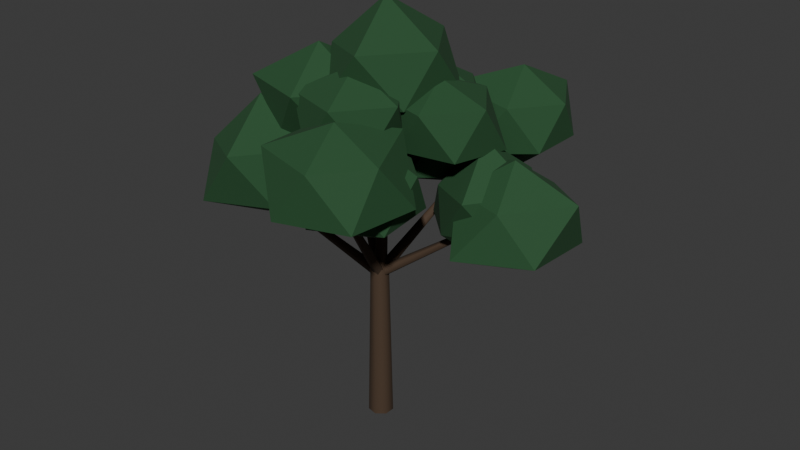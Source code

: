 # Source: tree-lime-2.blend  (saved by Blender 5.3.31; exported with 4.5.12 LTS)
import bpy
from mathutils import Matrix  # noqa: F401  (used for matrix-valued properties, if any)

bpy.ops.wm.read_factory_settings(use_empty=True)
scene = bpy.context.scene
scene.name = 'Scene'

# ---- collections
col_collection = bpy.data.collections.new('Collection'); scene.collection.children.link(col_collection)

# ---- materials (node trees are filled in below, after node groups)
mat_4a3a2c = bpy.data.materials.new('#4a3a2c')
mat_4a3a2c.diffuse_color = (0.06575, 0.03847, 0.02095, 1.0)
mat_paint0 = bpy.data.materials.new('paint0')
mat_paint0.diffuse_color = (0.01891, 0.08241, 0.02776, 1.0)

# ---- material node trees
mat_4a3a2c.use_nodes = True; mat_4a3a2c.node_tree.nodes.clear()
_N = mat_4a3a2c.node_tree.nodes; _L = mat_4a3a2c.node_tree.links
n0 = _N.new('ShaderNodeBsdfPrincipled'); n0.name = 'Principled BSDF'; n0.location = (-200, 100)
n0.inputs[0].default_value = (0.06575, 0.03847, 0.02095, 1.0)
n0.inputs[2].default_value = 0.85
n0.inputs[10].default_value = 0.005
n1 = _N.new('ShaderNodeOutputMaterial'); n1.name = 'Material Output'; n1.location = (200, 100)
_L.new(n0.outputs[0], n1.inputs[0])
n1.is_active_output = True
mat_paint0.use_nodes = True; mat_paint0.node_tree.nodes.clear()
_N = mat_paint0.node_tree.nodes; _L = mat_paint0.node_tree.links
n0 = _N.new('ShaderNodeBsdfPrincipled'); n0.name = 'Principled BSDF'; n0.location = (-200, 100)
n0.inputs[0].default_value = (0.01891, 0.08241, 0.02776, 1.0)
n0.inputs[2].default_value = 0.85
n0.inputs[10].default_value = 0.005
n1 = _N.new('ShaderNodeOutputMaterial'); n1.name = 'Material Output'; n1.location = (200, 100)
_L.new(n0.outputs[0], n1.inputs[0])
n1.is_active_output = True

# ---- world
world_world = bpy.data.worlds.new('World'); scene.world = world_world
world_world.use_nodes = True; world_world.node_tree.nodes.clear()
_N = world_world.node_tree.nodes; _L = world_world.node_tree.links
n0 = _N.new('ShaderNodeOutputWorld'); n0.name = 'World Output'; n0.location = (200, 100)
n1 = _N.new('ShaderNodeBackground'); n1.name = 'Background'; n1.location = (-200, 100)
n1.inputs[0].default_value = (0.05088, 0.05088, 0.05088, 1.0)
_L.new(n1.outputs[0], n0.inputs[0])
n0.is_active_output = True
world_world.color = (0.05088, 0.05088, 0.05088)
world_world.sun_shadow_jitter_overblur = 0.0

# ---- meshes
me_00__4a3a2c = bpy.data.meshes.new('00_#4a3a2c')
me_00__4a3a2c.from_pydata([(-0.36, -3.147e-08, -0.5), (-0.2245, -0.2815, -0.5), (0.08011, -0.351, -0.5), (0.3243, -0.1562, -0.5), (0.3243, 0.1562, -0.5), (0.08011, 0.351, -0.5), (-0.2245, 0.2815, -0.5), (-0.26, -2.273e-08, 4.2), (-0.1621, -0.2033, 4.2), (0.05786, -0.2535, 4.2), (0.2343, -0.1128, 4.2), (0.2343, 0.1128, 4.2), (0.05786, 0.2535, 4.2), (-0.1621, 0.2033, 4.2), (-0.36, -3.147e-08, -0.5), (-0.2245, -0.2815, -0.5), (0.08011, -0.351, -0.5), (0.3243, -0.1562, -0.5), (0.3243, 0.1562, -0.5), (0.08011, 0.351, -0.5), (-0.2245, 0.2815, -0.5), (-0.26, -2.273e-08, 4.2), (-0.1621, -0.2033, 4.2), (0.05786, -0.2535, 4.2), (0.2343, -0.1128, 4.2), (0.2343, 0.1128, 4.2), (0.05786, 0.2535, 4.2), (-0.1621, 0.2033, 4.2), (-0.04594, 0.1637, 4.0), (-0.1026, 0.02577, 4.133), (-0.01746, -0.1477, 4.082), (0.09179, -0.1171, 3.918), (0.07418, 0.07538, 3.867), (3.197, 0.9596, 6.302), (3.177, 0.9109, 6.349), (3.207, 0.8497, 6.331), (3.246, 0.8605, 6.273), (3.239, 0.9284, 6.255), (-0.144, 0.09028, 4.0), (-0.1081, -0.07349, 4.109), (0.07726, -0.1357, 4.067), (0.1558, -0.01038, 3.933), (0.01904, 0.1293, 3.891), (1.65, 2.745, 7.525), (1.663, 2.688, 7.563), (1.728, 2.666, 7.548), (1.756, 2.71, 7.501), (1.708, 2.759, 7.486), (-0.08443, -0.1476, 4.0), (0.08451, -0.1089, 4.1), (0.1367, 0.08026, 4.062), (-4.649e-05, 0.1585, 3.938), (-0.1367, 0.01769, 3.9), (-2.26, 1.224, 7.291), (-2.201, 1.238, 7.326), (-2.182, 1.305, 7.312), (-2.23, 1.332, 7.269), (-2.279, 1.283, 7.256), (0.1098, -0.1298, 4.0), (0.1143, 0.02791, 4.123), (-0.03921, 0.147, 4.076), (-0.1385, 0.06294, 3.924), (-0.04639, -0.1081, 3.877), (-2.173, -1.918, 6.485), (-2.171, -1.862, 6.528), (-2.225, -1.82, 6.512), (-2.26, -1.85, 6.458), (-2.228, -1.91, 6.442), (0.1631, 0.04796, 4.0), (0.01414, 0.1381, 4.098), (-0.1544, 0.0374, 4.061), (-0.1095, -0.115, 3.939), (0.08666, -0.1085, 3.902), (0.8115, -2.547, 7.501), (0.7589, -2.515, 7.536), (0.6994, -2.55, 7.523), (0.7153, -2.604, 7.48), (0.7845, -2.602, 7.467), (-0.08944, 0.1789, 4.0), (-0.1976, -0.02969, 4.009), (-0.03266, -0.1972, 4.006), (0.1774, -0.09221, 3.994), (0.1423, 0.1402, 3.991), (0.1776, 0.1447, 8.6), (0.1506, 0.09258, 8.602), (0.1918, 0.05069, 8.601), (0.2443, 0.07695, 8.599), (0.2356, 0.1351, 8.598)], [], [(1, 7, 0), (2, 8, 1), (3, 9, 2), (4, 10, 3), (5, 11, 4), (6, 12, 5), (0, 13, 6), (19, 17, 15), (24, 25, 26), (29, 33, 28), (30, 34, 29), (30, 36, 35), (31, 37, 36), (28, 37, 32), (39, 43, 38), (39, 45, 44), (41, 45, 40), (42, 46, 41), (38, 47, 42), (49, 53, 48), (49, 55, 54), (50, 56, 55), (52, 56, 51), (52, 53, 57), (59, 63, 58), (60, 64, 59), (61, 65, 60), (62, 66, 61), (58, 67, 62), (69, 73, 68), (70, 74, 69), (71, 75, 70), (72, 76, 71), (68, 77, 72), (79, 83, 78), (79, 85, 84), (81, 85, 80), (81, 87, 86), (82, 83, 87), (1, 8, 7), (2, 9, 8), (3, 10, 9), (4, 11, 10), (5, 12, 11), (6, 13, 12), (0, 7, 13), (14, 20, 15), (20, 19, 15), (19, 18, 17), (17, 16, 15), (27, 21, 26), (21, 22, 26), (22, 23, 26), (23, 24, 26), (29, 34, 33), (30, 35, 34), (30, 31, 36), (31, 32, 37), (28, 33, 37), (39, 44, 43), (39, 40, 45), (41, 46, 45), (42, 47, 46), (38, 43, 47), (49, 54, 53), (49, 50, 55), (50, 51, 56), (52, 57, 56), (52, 48, 53), (59, 64, 63), (60, 65, 64), (61, 66, 65), (62, 67, 66), (58, 63, 67), (69, 74, 73), (70, 75, 74), (71, 76, 75), (72, 77, 76), (68, 73, 77), (79, 84, 83), (79, 80, 85), (81, 86, 85), (81, 82, 87), (82, 78, 83)])
me_00__4a3a2c.polygons.foreach_set('use_smooth', [1, 1, 1, 1, 1, 1, 1, 0, 0, 1, 1, 1, 1, 1, 1, 1, 1, 1, 1, 1, 1, 1, 1, 1, 1, 1, 1, 1, 1, 1, 1, 1, 1, 1, 1, 1, 1, 1, 1, 1, 1, 1, 1, 1, 1, 1, 0, 0, 0, 0, 0, 0, 0, 0, 1, 1, 1, 1, 1, 1, 1, 1, 1, 1, 1, 1, 1, 1, 1, 1, 1, 1, 1, 1, 1, 1, 1, 1, 1, 1, 1, 1, 1, 1])
me_00__4a3a2c.materials.append(mat_4a3a2c)
me_00__4a3a2c.update()
me_01_paint0 = bpy.data.meshes.new('01_paint0')
me_01_paint0.from_pydata([(2.645, 0.9908, 4.901), (3.685, 0.2352, 5.989), (2.247, -0.2336, 5.988), (1.045, 0.9908, 5.855), (2.284, 2.104, 6.038), (4.052, 2.013, 5.795), (3.18, -0.6541, 7.275), (1.708, 0.31, 7.031), (1.298, 1.97, 7.247), (3.116, 2.439, 7.187), (4.273, 0.9908, 7.231), (2.645, 0.9908, 8.329), (3.651, 0.8517, 5.069), (5.01, -0.1356, 5.914), (3.07, -0.9381, 5.828), (2.371, 0.8517, 6.084), (3.287, 1.971, 6.129), (5.089, 1.896, 5.873), (4.08, -0.4689, 7.223), (2.503, 0.01728, 7.236), (2.22, 1.892, 7.385), (4.044, 2.06, 7.172), (5.496, 0.8517, 7.417), (3.651, 0.8517, 8.074), (1.607, 0.4509, 7.629), (2.725, -0.3616, 8.112), (1.223, -0.7305, 8.173), (0.216, 0.4509, 8.108), (1.22, 1.639, 8.17), (2.982, 1.45, 7.973), (2.063, -0.9529, 9.362), (0.3018, -0.4971, 9.422), (0.1921, 1.479, 9.481), (2.048, 1.808, 9.341), (3.014, 0.4509, 9.332), (1.607, 0.4509, 9.846), (1.162, 1.754, 6.471), (2.156, 1.032, 7.105), (0.6689, 0.2351, 6.947), (-0.1035, 1.754, 7.089), (0.7824, 2.924, 7.104), (2.37, 2.631, 6.992), (1.612, 0.3702, 8.249), (0.1158, 0.9938, 8.181), (0.001668, 2.598, 8.241), (1.716, 3.458, 8.393), (2.391, 1.754, 8.153), (1.162, 1.754, 8.843), (2.269, 3.141, 6.787), (3.401, 2.319, 7.677), (1.715, 1.436, 7.508), (0.916, 3.141, 7.696), (1.797, 4.595, 7.621), (3.4, 3.962, 7.677), (2.719, 1.759, 8.893), (0.7362, 2.027, 9.081), (1.293, 3.851, 8.788), (2.726, 4.546, 8.903), (3.572, 3.141, 8.829), (2.269, 3.141, 9.61), (0.8504, 1.357, 7.751), (2.168, 0.3993, 8.129), (0.2996, -0.3383, 8.062), (-0.5176, 1.357, 8.243), (0.3059, 3.033, 8.071), (1.966, 2.167, 8.239), (1.321, -0.09028, 9.507), (-0.5599, 0.3322, 9.604), (-0.129, 2.068, 9.371), (1.187, 2.392, 9.318), (2.041, 1.357, 9.363), (0.8504, 1.357, 9.903), (-1.942, 0.7535, 5.721), (-0.8469, -0.04222, 6.623), (-2.297, -0.3392, 6.71), (-3.584, 0.7535, 6.5), (-2.341, 1.982, 6.649), (-0.8673, 1.534, 6.633), (-1.497, -0.6152, 7.814), (-3.263, -0.206, 7.896), (-3.485, 1.874, 8.013), (-1.482, 2.171, 7.836), (-0.03149, 0.7535, 8.015), (-1.942, 0.7535, 9.021), (-2.557, 1.867, 7.048), (-1.575, 1.153, 7.613), (-3.0, 0.5012, 7.518), (-4.223, 1.867, 7.42), (-2.938, 3.041, 7.604), (-1.575, 2.58, 7.613), (-2.152, 0.6223, 8.688), (-3.952, 0.8533, 8.866), (-3.561, 2.597, 8.66), (-2.028, 3.494, 8.86), (-0.908, 1.867, 8.833), (-2.557, 1.867, 9.306), (-1.115, 0.6382, 7.233), (0.3079, -0.3958, 8.039), (-1.614, -0.898, 8.102), (-2.85, 0.6382, 8.05), (-1.468, 1.724, 8.31), (0.09058, 1.514, 8.157), (-0.6887, -0.6746, 9.413), (-2.132, -0.1004, 9.359), (-2.49, 1.637, 9.553), (-0.7122, 1.878, 9.38), (0.6684, 0.6382, 9.589), (-1.115, 0.6382, 10.11), (-1.233, -1.073, 5.741), (-0.1862, -1.834, 6.321), (-1.655, -2.371, 6.291), (-3.07, -1.073, 6.089), (-1.702, 0.3702, 6.225), (0.1379, -0.07698, 6.15), (-0.861, -2.219, 7.386), (-2.469, -1.971, 7.524), (-2.683, -0.0199, 7.637), (-0.7577, 0.3902, 7.529), (0.639, -1.073, 7.671), (-1.233, -1.073, 8.61), (-2.218, -1.943, 5.914), (-0.9032, -2.898, 6.724), (-2.765, -3.627, 6.662), (-3.562, -1.943, 6.844), (-2.725, -0.3823, 6.717), (-0.7378, -0.8673, 6.637), (-1.648, -3.696, 8.203), (-3.247, -2.691, 7.96), (-3.545, -0.9784, 8.117), (-1.719, -0.4084, 8.105), (-0.6947, -1.943, 8.066), (-2.218, -1.943, 9.218), (-1.106, -0.936, 7.378), (-0.1913, -1.6, 8.418), (-1.471, -2.061, 8.395), (-2.615, -0.936, 8.252), (-1.508, 0.3033, 8.342), (0.3017, 0.08646, 8.151), (-0.5973, -2.501, 9.632), (-2.483, -1.937, 9.657), (-2.212, -0.1323, 9.511), (-0.5879, 0.6577, 9.645), (0.3753, -0.936, 9.56), (-1.106, -0.936, 10.55), (0.9125, -1.425, 5.959), (2.197, -2.359, 6.753), (0.3588, -3.129, 6.666), (-0.9232, -1.425, 6.647), (0.3493, 0.3084, 6.653), (2.056, -0.5942, 6.828), (1.492, -3.209, 8.23), (-0.269, -2.283, 8.053), (-0.1936, -0.6214, 8.013), (1.283, -0.2839, 7.942), (2.442, -1.425, 8.083), (0.9125, -1.425, 8.62), (1.07, -2.776, 6.684), (2.461, -3.786, 7.438), (0.5399, -4.408, 7.439), (-0.7389, -2.776, 7.399), (0.6527, -1.491, 7.594), (2.598, -1.666, 7.365), (1.556, -4.272, 8.842), (-0.3182, -3.785, 8.902), (-0.323, -1.764, 8.905), (1.645, -1.007, 8.964), (2.412, -2.776, 8.743), (1.07, -2.776, 9.52), (0.377, -1.282, 7.32), (1.411, -2.033, 8.459), (-0.05593, -2.614, 8.405), (-0.7835, -1.282, 8.511), (-0.1791, 0.4296, 8.231), (1.327, -0.5917, 8.505), (0.8592, -2.766, 9.701), (-0.8398, -2.166, 9.676), (-0.91, -0.3468, 9.714), (0.7986, 0.01586, 9.615), (1.719, -1.282, 9.605), (0.377, -1.282, 10.35), (0.2, 0.1, 8.549), (1.592, -0.9114, 9.331), (-0.3795, -1.684, 9.271), (-1.224, 0.1, 9.446), (-0.3368, 1.752, 9.324), (1.767, 1.239, 9.247), (0.8033, -1.757, 10.76), (-0.8902, -0.692, 10.52), (-1.205, 1.121, 10.68), (0.7278, 1.724, 10.66), (1.813, 0.1, 10.63), (0.2, 0.1, 11.74)], [], [(0, 1, 2), (1, 0, 5), (0, 2, 3), (0, 3, 4), (0, 4, 5), (1, 5, 10), (2, 1, 6), (3, 2, 7), (4, 3, 8), (5, 4, 9), (1, 10, 6), (2, 6, 7), (3, 7, 8), (4, 8, 9), (5, 9, 10), (6, 10, 11), (7, 6, 11), (8, 7, 11), (9, 8, 11), (10, 9, 11), (12, 13, 14), (13, 12, 17), (12, 14, 15), (12, 15, 16), (12, 16, 17), (13, 17, 22), (14, 13, 18), (15, 14, 19), (16, 15, 20), (17, 16, 21), (13, 22, 18), (14, 18, 19), (15, 19, 20), (16, 20, 21), (17, 21, 22), (18, 22, 23), (19, 18, 23), (20, 19, 23), (21, 20, 23), (22, 21, 23), (24, 25, 26), (25, 24, 29), (24, 26, 27), (24, 27, 28), (24, 28, 29), (25, 29, 34), (26, 25, 30), (27, 26, 31), (28, 27, 32), (29, 28, 33), (25, 34, 30), (26, 30, 31), (27, 31, 32), (28, 32, 33), (29, 33, 34), (30, 34, 35), (31, 30, 35), (32, 31, 35), (33, 32, 35), (34, 33, 35), (36, 37, 38), (37, 36, 41), (36, 38, 39), (36, 39, 40), (36, 40, 41), (37, 41, 46), (38, 37, 42), (39, 38, 43), (40, 39, 44), (41, 40, 45), (37, 46, 42), (38, 42, 43), (39, 43, 44), (40, 44, 45), (41, 45, 46), (42, 46, 47), (43, 42, 47), (44, 43, 47), (45, 44, 47), (46, 45, 47), (48, 49, 50), (49, 48, 53), (48, 50, 51), (48, 51, 52), (48, 52, 53), (49, 53, 58), (50, 49, 54), (51, 50, 55), (52, 51, 56), (53, 52, 57), (49, 58, 54), (50, 54, 55), (51, 55, 56), (52, 56, 57), (53, 57, 58), (54, 58, 59), (55, 54, 59), (56, 55, 59), (57, 56, 59), (58, 57, 59), (60, 61, 62), (61, 60, 65), (60, 62, 63), (60, 63, 64), (60, 64, 65), (61, 65, 70), (62, 61, 66), (63, 62, 67), (64, 63, 68), (65, 64, 69), (61, 70, 66), (62, 66, 67), (63, 67, 68), (64, 68, 69), (65, 69, 70), (66, 70, 71), (67, 66, 71), (68, 67, 71), (69, 68, 71), (70, 69, 71), (72, 73, 74), (73, 72, 77), (72, 74, 75), (72, 75, 76), (72, 76, 77), (73, 77, 82), (74, 73, 78), (75, 74, 79), (76, 75, 80), (77, 76, 81), (73, 82, 78), (74, 78, 79), (75, 79, 80), (76, 80, 81), (77, 81, 82), (78, 82, 83), (79, 78, 83), (80, 79, 83), (81, 80, 83), (82, 81, 83), (84, 85, 86), (85, 84, 89), (84, 86, 87), (84, 87, 88), (84, 88, 89), (85, 89, 94), (86, 85, 90), (87, 86, 91), (88, 87, 92), (89, 88, 93), (85, 94, 90), (86, 90, 91), (87, 91, 92), (88, 92, 93), (89, 93, 94), (90, 94, 95), (91, 90, 95), (92, 91, 95), (93, 92, 95), (94, 93, 95), (96, 97, 98), (97, 96, 101), (96, 98, 99), (96, 99, 100), (96, 100, 101), (97, 101, 106), (98, 97, 102), (99, 98, 103), (100, 99, 104), (101, 100, 105), (97, 106, 102), (98, 102, 103), (99, 103, 104), (100, 104, 105), (101, 105, 106), (102, 106, 107), (103, 102, 107), (104, 103, 107), (105, 104, 107), (106, 105, 107), (108, 109, 110), (109, 108, 113), (108, 110, 111), (108, 111, 112), (108, 112, 113), (109, 113, 118), (110, 109, 114), (111, 110, 115), (112, 111, 116), (113, 112, 117), (109, 118, 114), (110, 114, 115), (111, 115, 116), (112, 116, 117), (113, 117, 118), (114, 118, 119), (115, 114, 119), (116, 115, 119), (117, 116, 119), (118, 117, 119), (120, 121, 122), (121, 120, 125), (120, 122, 123), (120, 123, 124), (120, 124, 125), (121, 125, 130), (122, 121, 126), (123, 122, 127), (124, 123, 128), (125, 124, 129), (121, 130, 126), (122, 126, 127), (123, 127, 128), (124, 128, 129), (125, 129, 130), (126, 130, 131), (127, 126, 131), (128, 127, 131), (129, 128, 131), (130, 129, 131), (132, 133, 134), (133, 132, 137), (132, 134, 135), (132, 135, 136), (132, 136, 137), (133, 137, 142), (134, 133, 138), (135, 134, 139), (136, 135, 140), (137, 136, 141), (133, 142, 138), (134, 138, 139), (135, 139, 140), (136, 140, 141), (137, 141, 142), (138, 142, 143), (139, 138, 143), (140, 139, 143), (141, 140, 143), (142, 141, 143), (144, 145, 146), (145, 144, 149), (144, 146, 147), (144, 147, 148), (144, 148, 149), (145, 149, 154), (146, 145, 150), (147, 146, 151), (148, 147, 152), (149, 148, 153), (145, 154, 150), (146, 150, 151), (147, 151, 152), (148, 152, 153), (149, 153, 154), (150, 154, 155), (151, 150, 155), (152, 151, 155), (153, 152, 155), (154, 153, 155), (156, 157, 158), (157, 156, 161), (156, 158, 159), (156, 159, 160), (156, 160, 161), (157, 161, 166), (158, 157, 162), (159, 158, 163), (160, 159, 164), (161, 160, 165), (157, 166, 162), (158, 162, 163), (159, 163, 164), (160, 164, 165), (161, 165, 166), (162, 166, 167), (163, 162, 167), (164, 163, 167), (165, 164, 167), (166, 165, 167), (168, 169, 170), (169, 168, 173), (168, 170, 171), (168, 171, 172), (168, 172, 173), (169, 173, 178), (170, 169, 174), (171, 170, 175), (172, 171, 176), (173, 172, 177), (169, 178, 174), (170, 174, 175), (171, 175, 176), (172, 176, 177), (173, 177, 178), (174, 178, 179), (175, 174, 179), (176, 175, 179), (177, 176, 179), (178, 177, 179), (180, 181, 182), (181, 180, 185), (180, 182, 183), (180, 183, 184), (180, 184, 185), (181, 185, 190), (182, 181, 186), (183, 182, 187), (184, 183, 188), (185, 184, 189), (181, 190, 186), (182, 186, 187), (183, 187, 188), (184, 188, 189), (185, 189, 190), (186, 190, 191), (187, 186, 191), (188, 187, 191), (189, 188, 191), (190, 189, 191)])
me_01_paint0.materials.append(mat_paint0)
me_01_paint0.update()

# ---- objects
ob_00__4a3a2c = bpy.data.objects.new('00_#4a3a2c', me_00__4a3a2c)
ob_01_paint0 = bpy.data.objects.new('01_paint0', me_01_paint0)

# ---- transforms, parenting, visibility, modifiers, constraints
ob_00__4a3a2c.location = (0.0, 0.0, 0.0)
ob_01_paint0.location = (0.0, 0.0, 0.0)

# ---- collection membership
scene.collection.objects.link(ob_00__4a3a2c)
scene.collection.objects.link(ob_01_paint0)

# ---- scene / render settings (as saved in the file)
scene.frame_start = 1; scene.frame_end = 250; scene.frame_set(1)
scene.render.engine = 'BLENDER_EEVEE_NEXT'
scene.render.bake_bias = 0.0
scene.render.bake_samples = 0
scene.render.compositor_device = 'GPU'
scene.eevee.use_volume_custom_range = False
scene.eevee.fast_gi_thickness_near = 0.1
scene.eevee.fast_gi_thickness_far = 0.0
scene.eevee.ray_tracing_options.screen_trace_thickness = 0.1
bpy.context.view_layer.update()

# ---- added for rendering (the .blend has no active camera and no usable light): camera, sun
cam_auto = bpy.data.cameras.new('AutoCamera')
cam_auto.lens = 50.0
cam_auto.sensor_width = 36.0
cam_auto.clip_end = 1000.0
ob_auto_camera = bpy.data.objects.new('AutoCamera', cam_auto)
scene.collection.objects.link(ob_auto_camera)
ob_auto_camera.location = (17.324, -19.9316, 18.9698)
ob_auto_camera.rotation_euler = (1.09748, -7.21219e-08, 0.694738)
scene.camera = ob_auto_camera
light_auto_sun = bpy.data.lights.new('AutoSun', 'SUN')
light_auto_sun.energy = 3.0
light_auto_sun.angle = 0.0523599
ob_auto_sun = bpy.data.objects.new('AutoSun', light_auto_sun)
scene.collection.objects.link(ob_auto_sun)
ob_auto_sun.rotation_euler = (0.872665, 0.174533, 0.523599)
bpy.context.view_layer.update()

